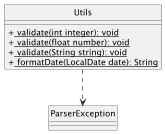

The diagram above was rendered by PlantUML. Its source (embedded in the PNG):
@startuml
skinparam classAttributeIconSize 0
hide circle

class Utils {
  + <u> validate(int integer): void
  + <u> validate(float number): void
  + <u> validate(String string): void
  + <u> formatDate(LocalDate date): String
}

Utils ..> ParserException

@enduml